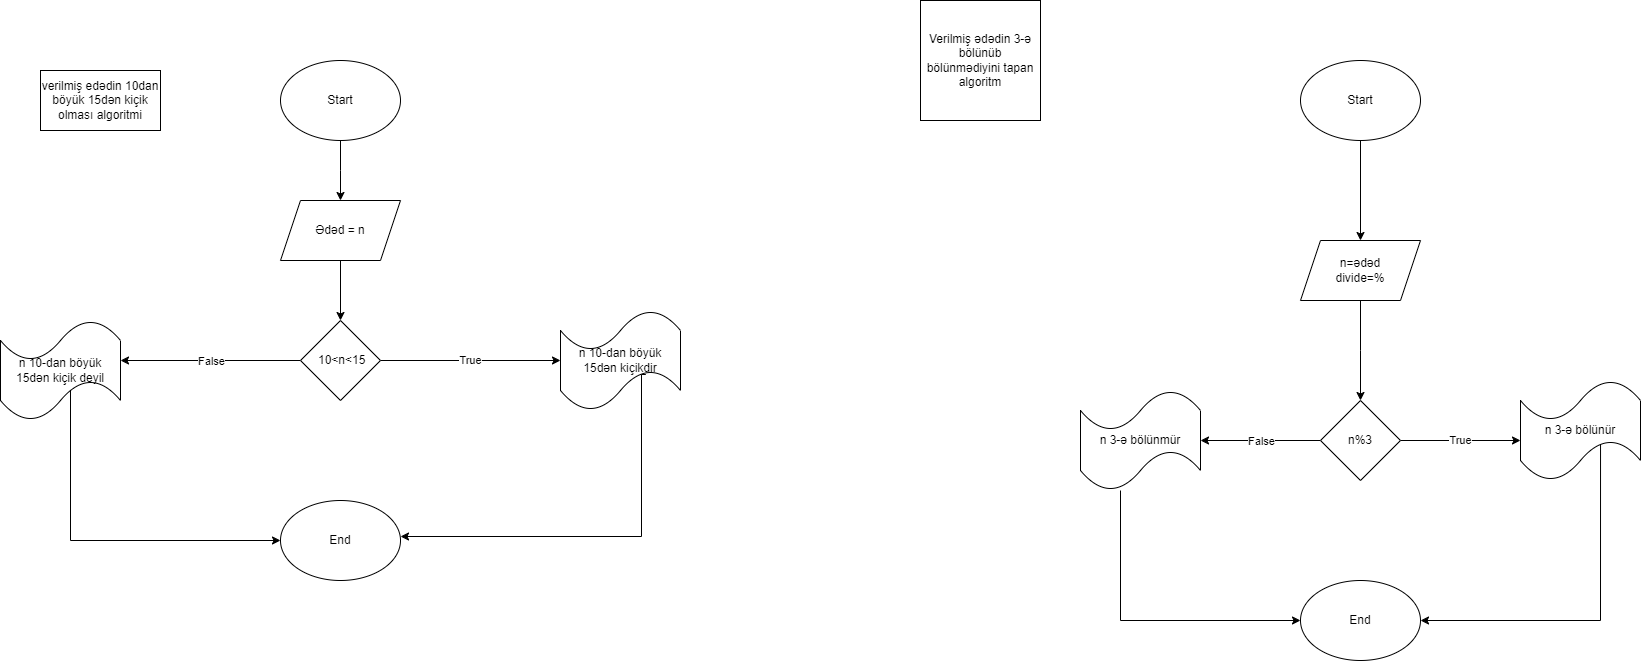

The diagram above was exported from draw.io. Its source (the exported page's mxGraphModel, read from the mxfile embedded in the PNG):
<mxGraphModel dx="794" dy="446" grid="1" gridSize="10" guides="1" tooltips="1" connect="1" arrows="1" fold="1" page="1" pageScale="1" pageWidth="850" pageHeight="1400" math="0" shadow="0">
  <root>
    <mxCell id="0" />
    <mxCell id="1" parent="0" />
    <mxCell id="ByL6qVE-AX26Xo86168Q-1" value="verilmiş edədin 10dan böyük 15dən kiçik olması algoritmi" style="rounded=0;whiteSpace=wrap;html=1;" vertex="1" parent="1">
      <mxGeometry x="80" y="70" width="120" height="60" as="geometry" />
    </mxCell>
    <mxCell id="ByL6qVE-AX26Xo86168Q-5" style="edgeStyle=orthogonalEdgeStyle;rounded=0;orthogonalLoop=1;jettySize=auto;html=1;" edge="1" parent="1" source="ByL6qVE-AX26Xo86168Q-4">
      <mxGeometry relative="1" as="geometry">
        <mxPoint x="380" y="200" as="targetPoint" />
      </mxGeometry>
    </mxCell>
    <mxCell id="ByL6qVE-AX26Xo86168Q-4" value="Start" style="ellipse;whiteSpace=wrap;html=1;" vertex="1" parent="1">
      <mxGeometry x="320" y="60" width="120" height="80" as="geometry" />
    </mxCell>
    <mxCell id="ByL6qVE-AX26Xo86168Q-8" style="edgeStyle=orthogonalEdgeStyle;rounded=0;orthogonalLoop=1;jettySize=auto;html=1;exitX=0.5;exitY=1;exitDx=0;exitDy=0;" edge="1" parent="1" source="ByL6qVE-AX26Xo86168Q-6" target="ByL6qVE-AX26Xo86168Q-7">
      <mxGeometry relative="1" as="geometry" />
    </mxCell>
    <mxCell id="ByL6qVE-AX26Xo86168Q-6" value="Ədəd = n" style="shape=parallelogram;perimeter=parallelogramPerimeter;whiteSpace=wrap;html=1;fixedSize=1;" vertex="1" parent="1">
      <mxGeometry x="320" y="200" width="120" height="60" as="geometry" />
    </mxCell>
    <mxCell id="ByL6qVE-AX26Xo86168Q-9" value="True" style="edgeStyle=orthogonalEdgeStyle;rounded=0;orthogonalLoop=1;jettySize=auto;html=1;" edge="1" parent="1" source="ByL6qVE-AX26Xo86168Q-7">
      <mxGeometry relative="1" as="geometry">
        <mxPoint x="600" y="360" as="targetPoint" />
      </mxGeometry>
    </mxCell>
    <mxCell id="ByL6qVE-AX26Xo86168Q-10" value="False" style="edgeStyle=orthogonalEdgeStyle;rounded=0;orthogonalLoop=1;jettySize=auto;html=1;exitX=0;exitY=0.5;exitDx=0;exitDy=0;" edge="1" parent="1" source="ByL6qVE-AX26Xo86168Q-7">
      <mxGeometry relative="1" as="geometry">
        <mxPoint x="160" y="360" as="targetPoint" />
      </mxGeometry>
    </mxCell>
    <mxCell id="ByL6qVE-AX26Xo86168Q-7" value="&amp;nbsp;10&amp;lt;n&amp;lt;15" style="rhombus;whiteSpace=wrap;html=1;" vertex="1" parent="1">
      <mxGeometry x="340" y="320" width="80" height="80" as="geometry" />
    </mxCell>
    <mxCell id="ByL6qVE-AX26Xo86168Q-15" style="edgeStyle=orthogonalEdgeStyle;rounded=0;orthogonalLoop=1;jettySize=auto;html=1;entryX=0;entryY=0.5;entryDx=0;entryDy=0;exitX=0.611;exitY=0.68;exitDx=0;exitDy=0;exitPerimeter=0;" edge="1" parent="1" source="ByL6qVE-AX26Xo86168Q-12" target="ByL6qVE-AX26Xo86168Q-14">
      <mxGeometry relative="1" as="geometry">
        <Array as="points">
          <mxPoint x="110" y="388" />
          <mxPoint x="110" y="540" />
        </Array>
      </mxGeometry>
    </mxCell>
    <mxCell id="ByL6qVE-AX26Xo86168Q-12" value="n 10-dan böyük 15dən kiçik deyil" style="shape=tape;whiteSpace=wrap;html=1;" vertex="1" parent="1">
      <mxGeometry x="40" y="320" width="120" height="100" as="geometry" />
    </mxCell>
    <mxCell id="ByL6qVE-AX26Xo86168Q-13" value="n 10-dan böyük 15dən kiçikdir" style="shape=tape;whiteSpace=wrap;html=1;" vertex="1" parent="1">
      <mxGeometry x="600" y="310" width="120" height="100" as="geometry" />
    </mxCell>
    <mxCell id="ByL6qVE-AX26Xo86168Q-14" value="End" style="ellipse;whiteSpace=wrap;html=1;" vertex="1" parent="1">
      <mxGeometry x="320" y="500" width="120" height="80" as="geometry" />
    </mxCell>
    <mxCell id="ByL6qVE-AX26Xo86168Q-16" style="edgeStyle=orthogonalEdgeStyle;rounded=0;orthogonalLoop=1;jettySize=auto;html=1;entryX=0.994;entryY=0.7;entryDx=0;entryDy=0;entryPerimeter=0;exitX=0.711;exitY=0.64;exitDx=0;exitDy=0;exitPerimeter=0;" edge="1" parent="1" source="ByL6qVE-AX26Xo86168Q-13">
      <mxGeometry relative="1" as="geometry">
        <mxPoint x="680.72" y="390" as="sourcePoint" />
        <mxPoint x="440" y="536" as="targetPoint" />
        <Array as="points">
          <mxPoint x="681" y="374" />
          <mxPoint x="681" y="536" />
        </Array>
      </mxGeometry>
    </mxCell>
    <mxCell id="ByL6qVE-AX26Xo86168Q-47" value="Verilmiş ədədin 3-ə bölünüb bölünmədiyini tapan algoritm" style="whiteSpace=wrap;html=1;aspect=fixed;" vertex="1" parent="1">
      <mxGeometry x="960" width="120" height="120" as="geometry" />
    </mxCell>
    <mxCell id="ByL6qVE-AX26Xo86168Q-52" style="edgeStyle=orthogonalEdgeStyle;rounded=0;orthogonalLoop=1;jettySize=auto;html=1;" edge="1" parent="1" source="ByL6qVE-AX26Xo86168Q-48" target="ByL6qVE-AX26Xo86168Q-51">
      <mxGeometry relative="1" as="geometry" />
    </mxCell>
    <mxCell id="ByL6qVE-AX26Xo86168Q-48" value="Start" style="ellipse;whiteSpace=wrap;html=1;" vertex="1" parent="1">
      <mxGeometry x="1340" y="60" width="120" height="80" as="geometry" />
    </mxCell>
    <mxCell id="ByL6qVE-AX26Xo86168Q-53" style="edgeStyle=orthogonalEdgeStyle;rounded=0;orthogonalLoop=1;jettySize=auto;html=1;" edge="1" parent="1" source="ByL6qVE-AX26Xo86168Q-51">
      <mxGeometry relative="1" as="geometry">
        <mxPoint x="1400" y="400" as="targetPoint" />
      </mxGeometry>
    </mxCell>
    <mxCell id="ByL6qVE-AX26Xo86168Q-51" value="n=ədəd&lt;br&gt;divide=%" style="shape=parallelogram;perimeter=parallelogramPerimeter;whiteSpace=wrap;html=1;fixedSize=1;" vertex="1" parent="1">
      <mxGeometry x="1340" y="240" width="120" height="60" as="geometry" />
    </mxCell>
    <mxCell id="ByL6qVE-AX26Xo86168Q-55" value="True" style="edgeStyle=orthogonalEdgeStyle;rounded=0;orthogonalLoop=1;jettySize=auto;html=1;" edge="1" parent="1" source="ByL6qVE-AX26Xo86168Q-54">
      <mxGeometry relative="1" as="geometry">
        <mxPoint x="1560" y="440" as="targetPoint" />
      </mxGeometry>
    </mxCell>
    <mxCell id="ByL6qVE-AX26Xo86168Q-56" value="False" style="edgeStyle=orthogonalEdgeStyle;rounded=0;orthogonalLoop=1;jettySize=auto;html=1;" edge="1" parent="1" source="ByL6qVE-AX26Xo86168Q-54">
      <mxGeometry relative="1" as="geometry">
        <mxPoint x="1240" y="440" as="targetPoint" />
      </mxGeometry>
    </mxCell>
    <mxCell id="ByL6qVE-AX26Xo86168Q-54" value="n%3" style="rhombus;whiteSpace=wrap;html=1;" vertex="1" parent="1">
      <mxGeometry x="1360" y="400" width="80" height="80" as="geometry" />
    </mxCell>
    <mxCell id="ByL6qVE-AX26Xo86168Q-61" style="edgeStyle=orthogonalEdgeStyle;rounded=0;orthogonalLoop=1;jettySize=auto;html=1;entryX=1;entryY=0.5;entryDx=0;entryDy=0;exitX=0.667;exitY=0.5;exitDx=0;exitDy=0;exitPerimeter=0;" edge="1" parent="1" source="ByL6qVE-AX26Xo86168Q-57" target="ByL6qVE-AX26Xo86168Q-59">
      <mxGeometry relative="1" as="geometry">
        <Array as="points">
          <mxPoint x="1640" y="620" />
        </Array>
      </mxGeometry>
    </mxCell>
    <mxCell id="ByL6qVE-AX26Xo86168Q-57" value="n 3-ə bölünür" style="shape=tape;whiteSpace=wrap;html=1;" vertex="1" parent="1">
      <mxGeometry x="1560" y="380" width="120" height="100" as="geometry" />
    </mxCell>
    <mxCell id="ByL6qVE-AX26Xo86168Q-60" style="edgeStyle=orthogonalEdgeStyle;rounded=0;orthogonalLoop=1;jettySize=auto;html=1;entryX=0;entryY=0.5;entryDx=0;entryDy=0;" edge="1" parent="1" source="ByL6qVE-AX26Xo86168Q-58" target="ByL6qVE-AX26Xo86168Q-59">
      <mxGeometry relative="1" as="geometry">
        <Array as="points">
          <mxPoint x="1160" y="620" />
        </Array>
      </mxGeometry>
    </mxCell>
    <mxCell id="ByL6qVE-AX26Xo86168Q-58" value="n 3-ə bölünmür" style="shape=tape;whiteSpace=wrap;html=1;" vertex="1" parent="1">
      <mxGeometry x="1120" y="390" width="120" height="100" as="geometry" />
    </mxCell>
    <mxCell id="ByL6qVE-AX26Xo86168Q-59" value="End" style="ellipse;whiteSpace=wrap;html=1;" vertex="1" parent="1">
      <mxGeometry x="1340" y="580" width="120" height="80" as="geometry" />
    </mxCell>
  </root>
</mxGraphModel>